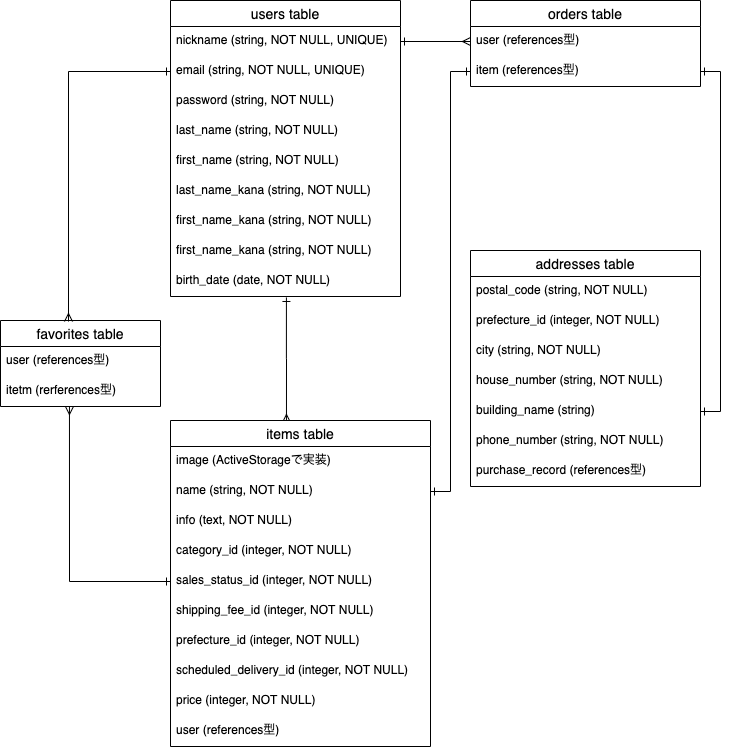

The diagram above was exported from draw.io. Its source (the exported page's mxGraphModel, read from the mxfile embedded in the PNG):
<mxGraphModel dx="968" dy="635" grid="1" gridSize="10" guides="1" tooltips="1" connect="1" arrows="1" fold="1" page="1" pageScale="1" pageWidth="827" pageHeight="1169" math="0" shadow="0">
  <root>
    <mxCell id="0" />
    <mxCell id="1" parent="0" />
    <mxCell id="117" value="orders table" style="swimlane;fontStyle=0;childLayout=stackLayout;horizontal=1;startSize=26;horizontalStack=0;resizeParent=1;resizeParentMax=0;resizeLast=0;collapsible=1;marginBottom=0;align=center;fontSize=14;" vertex="1" parent="1">
      <mxGeometry x="490" y="60" width="230" height="86" as="geometry" />
    </mxCell>
    <mxCell id="118" value="user (references型)" style="text;strokeColor=none;fillColor=none;spacingLeft=4;spacingRight=4;overflow=hidden;rotatable=0;points=[[0,0.5],[1,0.5]];portConstraint=eastwest;fontSize=12;" vertex="1" parent="117">
      <mxGeometry y="26" width="230" height="30" as="geometry" />
    </mxCell>
    <mxCell id="119" value="item (references型)" style="text;strokeColor=none;fillColor=none;spacingLeft=4;spacingRight=4;overflow=hidden;rotatable=0;points=[[0,0.5],[1,0.5]];portConstraint=eastwest;fontSize=12;" vertex="1" parent="117">
      <mxGeometry y="56" width="230" height="30" as="geometry" />
    </mxCell>
    <mxCell id="120" style="edgeStyle=orthogonalEdgeStyle;rounded=0;orthogonalLoop=1;jettySize=auto;html=1;exitX=0.504;exitY=1.033;exitDx=0;exitDy=0;entryX=0.446;entryY=0.006;entryDx=0;entryDy=0;endArrow=ERmany;endFill=0;startArrow=ERone;startFill=0;exitPerimeter=0;entryPerimeter=0;" edge="1" parent="1" source="152" target="132">
      <mxGeometry relative="1" as="geometry">
        <mxPoint x="40" y="410" as="targetPoint" />
      </mxGeometry>
    </mxCell>
    <mxCell id="121" style="edgeStyle=orthogonalEdgeStyle;rounded=0;orthogonalLoop=1;jettySize=auto;html=1;exitX=1;exitY=0.5;exitDx=0;exitDy=0;endArrow=ERone;endFill=0;startArrow=ERone;startFill=0;entryX=0;entryY=0.5;entryDx=0;entryDy=0;" edge="1" parent="1" source="134" target="119">
      <mxGeometry relative="1" as="geometry">
        <mxPoint x="400" y="180" as="targetPoint" />
      </mxGeometry>
    </mxCell>
    <mxCell id="122" value="addresses table" style="swimlane;fontStyle=0;childLayout=stackLayout;horizontal=1;startSize=26;horizontalStack=0;resizeParent=1;resizeParentMax=0;resizeLast=0;collapsible=1;marginBottom=0;align=center;fontSize=14;" vertex="1" parent="1">
      <mxGeometry x="490" y="310" width="230" height="236" as="geometry" />
    </mxCell>
    <mxCell id="123" value="postal_code (string, NOT NULL)" style="text;strokeColor=none;fillColor=none;spacingLeft=4;spacingRight=4;overflow=hidden;rotatable=0;points=[[0,0.5],[1,0.5]];portConstraint=eastwest;fontSize=12;" vertex="1" parent="122">
      <mxGeometry y="26" width="230" height="30" as="geometry" />
    </mxCell>
    <mxCell id="124" value="prefecture_id (integer, NOT NULL)" style="text;strokeColor=none;fillColor=none;spacingLeft=4;spacingRight=4;overflow=hidden;rotatable=0;points=[[0,0.5],[1,0.5]];portConstraint=eastwest;fontSize=12;" vertex="1" parent="122">
      <mxGeometry y="56" width="230" height="30" as="geometry" />
    </mxCell>
    <mxCell id="125" value="city (string, NOT NULL)" style="text;strokeColor=none;fillColor=none;spacingLeft=4;spacingRight=4;overflow=hidden;rotatable=0;points=[[0,0.5],[1,0.5]];portConstraint=eastwest;fontSize=12;" vertex="1" parent="122">
      <mxGeometry y="86" width="230" height="30" as="geometry" />
    </mxCell>
    <mxCell id="126" value="house_number (string, NOT NULL)" style="text;strokeColor=none;fillColor=none;spacingLeft=4;spacingRight=4;overflow=hidden;rotatable=0;points=[[0,0.5],[1,0.5]];portConstraint=eastwest;fontSize=12;" vertex="1" parent="122">
      <mxGeometry y="116" width="230" height="30" as="geometry" />
    </mxCell>
    <mxCell id="127" value="building_name (string)" style="text;strokeColor=none;fillColor=none;spacingLeft=4;spacingRight=4;overflow=hidden;rotatable=0;points=[[0,0.5],[1,0.5]];portConstraint=eastwest;fontSize=12;" vertex="1" parent="122">
      <mxGeometry y="146" width="230" height="30" as="geometry" />
    </mxCell>
    <mxCell id="128" value="phone_number (string, NOT NULL)" style="text;strokeColor=none;fillColor=none;spacingLeft=4;spacingRight=4;overflow=hidden;rotatable=0;points=[[0,0.5],[1,0.5]];portConstraint=eastwest;fontSize=12;" vertex="1" parent="122">
      <mxGeometry y="176" width="230" height="30" as="geometry" />
    </mxCell>
    <mxCell id="129" value="purchase_record (references型)" style="text;strokeColor=none;fillColor=none;spacingLeft=4;spacingRight=4;overflow=hidden;rotatable=0;points=[[0,0.5],[1,0.5]];portConstraint=eastwest;fontSize=12;" vertex="1" parent="122">
      <mxGeometry y="206" width="230" height="30" as="geometry" />
    </mxCell>
    <mxCell id="130" style="edgeStyle=orthogonalEdgeStyle;rounded=0;orthogonalLoop=1;jettySize=auto;html=1;exitX=1;exitY=0.5;exitDx=0;exitDy=0;entryX=1;entryY=0.5;entryDx=0;entryDy=0;startArrow=ERone;startFill=0;endArrow=ERone;endFill=0;" edge="1" parent="1" source="119" target="127">
      <mxGeometry relative="1" as="geometry" />
    </mxCell>
    <mxCell id="131" style="edgeStyle=orthogonalEdgeStyle;rounded=0;orthogonalLoop=1;jettySize=auto;html=1;exitX=1;exitY=0.5;exitDx=0;exitDy=0;entryX=0;entryY=0.5;entryDx=0;entryDy=0;endArrow=ERmany;endFill=0;startArrow=ERone;startFill=0;" edge="1" parent="1" source="144" target="118">
      <mxGeometry relative="1" as="geometry" />
    </mxCell>
    <mxCell id="132" value="items table" style="swimlane;fontStyle=0;childLayout=stackLayout;horizontal=1;startSize=26;horizontalStack=0;resizeParent=1;resizeParentMax=0;resizeLast=0;collapsible=1;marginBottom=0;align=center;fontSize=14;" vertex="1" parent="1">
      <mxGeometry x="190" y="480" width="260" height="326" as="geometry" />
    </mxCell>
    <mxCell id="133" value="image (ActiveStorageで実装)" style="text;strokeColor=none;fillColor=none;spacingLeft=4;spacingRight=4;overflow=hidden;rotatable=0;points=[[0,0.5],[1,0.5]];portConstraint=eastwest;fontSize=12;" vertex="1" parent="132">
      <mxGeometry y="26" width="260" height="30" as="geometry" />
    </mxCell>
    <mxCell id="134" value="name (string, NOT NULL)" style="text;strokeColor=none;fillColor=none;spacingLeft=4;spacingRight=4;overflow=hidden;rotatable=0;points=[[0,0.5],[1,0.5]];portConstraint=eastwest;fontSize=12;" vertex="1" parent="132">
      <mxGeometry y="56" width="260" height="30" as="geometry" />
    </mxCell>
    <mxCell id="135" value="info (text, NOT NULL)" style="text;strokeColor=none;fillColor=none;spacingLeft=4;spacingRight=4;overflow=hidden;rotatable=0;points=[[0,0.5],[1,0.5]];portConstraint=eastwest;fontSize=12;" vertex="1" parent="132">
      <mxGeometry y="86" width="260" height="30" as="geometry" />
    </mxCell>
    <mxCell id="136" value="category_id (integer, NOT NULL)" style="text;strokeColor=none;fillColor=none;spacingLeft=4;spacingRight=4;overflow=hidden;rotatable=0;points=[[0,0.5],[1,0.5]];portConstraint=eastwest;fontSize=12;" vertex="1" parent="132">
      <mxGeometry y="116" width="260" height="30" as="geometry" />
    </mxCell>
    <mxCell id="137" value="sales_status_id (integer, NOT NULL)" style="text;strokeColor=none;fillColor=none;spacingLeft=4;spacingRight=4;overflow=hidden;rotatable=0;points=[[0,0.5],[1,0.5]];portConstraint=eastwest;fontSize=12;" vertex="1" parent="132">
      <mxGeometry y="146" width="260" height="30" as="geometry" />
    </mxCell>
    <mxCell id="138" value="shipping_fee_id (integer, NOT NULL)" style="text;strokeColor=none;fillColor=none;spacingLeft=4;spacingRight=4;overflow=hidden;rotatable=0;points=[[0,0.5],[1,0.5]];portConstraint=eastwest;fontSize=12;" vertex="1" parent="132">
      <mxGeometry y="176" width="260" height="30" as="geometry" />
    </mxCell>
    <mxCell id="139" value="prefecture_id (integer, NOT NULL)" style="text;strokeColor=none;fillColor=none;spacingLeft=4;spacingRight=4;overflow=hidden;rotatable=0;points=[[0,0.5],[1,0.5]];portConstraint=eastwest;fontSize=12;" vertex="1" parent="132">
      <mxGeometry y="206" width="260" height="30" as="geometry" />
    </mxCell>
    <mxCell id="140" value="scheduled_delivery_id (integer, NOT NULL)" style="text;strokeColor=none;fillColor=none;spacingLeft=4;spacingRight=4;overflow=hidden;rotatable=0;points=[[0,0.5],[1,0.5]];portConstraint=eastwest;fontSize=12;" vertex="1" parent="132">
      <mxGeometry y="236" width="260" height="30" as="geometry" />
    </mxCell>
    <mxCell id="141" value="price (integer, NOT NULL)" style="text;strokeColor=none;fillColor=none;spacingLeft=4;spacingRight=4;overflow=hidden;rotatable=0;points=[[0,0.5],[1,0.5]];portConstraint=eastwest;fontSize=12;" vertex="1" parent="132">
      <mxGeometry y="266" width="260" height="30" as="geometry" />
    </mxCell>
    <mxCell id="142" value="user (references型)" style="text;strokeColor=none;fillColor=none;spacingLeft=4;spacingRight=4;overflow=hidden;rotatable=0;points=[[0,0.5],[1,0.5]];portConstraint=eastwest;fontSize=12;" vertex="1" parent="132">
      <mxGeometry y="296" width="260" height="30" as="geometry" />
    </mxCell>
    <mxCell id="143" value="users table" style="swimlane;fontStyle=0;childLayout=stackLayout;horizontal=1;startSize=26;horizontalStack=0;resizeParent=1;resizeParentMax=0;resizeLast=0;collapsible=1;marginBottom=0;align=center;fontSize=14;" vertex="1" parent="1">
      <mxGeometry x="190" y="60" width="230" height="296" as="geometry" />
    </mxCell>
    <mxCell id="144" value="nickname (string, NOT NULL, UNIQUE)" style="text;strokeColor=none;fillColor=none;spacingLeft=4;spacingRight=4;overflow=hidden;rotatable=0;points=[[0,0.5],[1,0.5]];portConstraint=eastwest;fontSize=12;" vertex="1" parent="143">
      <mxGeometry y="26" width="230" height="30" as="geometry" />
    </mxCell>
    <mxCell id="145" value="email (string, NOT NULL, UNIQUE)" style="text;strokeColor=none;fillColor=none;spacingLeft=4;spacingRight=4;overflow=hidden;rotatable=0;points=[[0,0.5],[1,0.5]];portConstraint=eastwest;fontSize=12;" vertex="1" parent="143">
      <mxGeometry y="56" width="230" height="30" as="geometry" />
    </mxCell>
    <mxCell id="146" value="password (string, NOT NULL)" style="text;strokeColor=none;fillColor=none;spacingLeft=4;spacingRight=4;overflow=hidden;rotatable=0;points=[[0,0.5],[1,0.5]];portConstraint=eastwest;fontSize=12;" vertex="1" parent="143">
      <mxGeometry y="86" width="230" height="30" as="geometry" />
    </mxCell>
    <mxCell id="147" value="last_name (string, NOT NULL)" style="text;strokeColor=none;fillColor=none;spacingLeft=4;spacingRight=4;overflow=hidden;rotatable=0;points=[[0,0.5],[1,0.5]];portConstraint=eastwest;fontSize=12;" vertex="1" parent="143">
      <mxGeometry y="116" width="230" height="30" as="geometry" />
    </mxCell>
    <mxCell id="148" value="first_name (string, NOT NULL)" style="text;strokeColor=none;fillColor=none;spacingLeft=4;spacingRight=4;overflow=hidden;rotatable=0;points=[[0,0.5],[1,0.5]];portConstraint=eastwest;fontSize=12;" vertex="1" parent="143">
      <mxGeometry y="146" width="230" height="30" as="geometry" />
    </mxCell>
    <mxCell id="149" value="last_name_kana (string, NOT NULL)" style="text;strokeColor=none;fillColor=none;spacingLeft=4;spacingRight=4;overflow=hidden;rotatable=0;points=[[0,0.5],[1,0.5]];portConstraint=eastwest;fontSize=12;" vertex="1" parent="143">
      <mxGeometry y="176" width="230" height="30" as="geometry" />
    </mxCell>
    <mxCell id="150" value="first_name_kana (string, NOT NULL)" style="text;strokeColor=none;fillColor=none;spacingLeft=4;spacingRight=4;overflow=hidden;rotatable=0;points=[[0,0.5],[1,0.5]];portConstraint=eastwest;fontSize=12;" vertex="1" parent="143">
      <mxGeometry y="206" width="230" height="30" as="geometry" />
    </mxCell>
    <mxCell id="151" value="first_name_kana (string, NOT NULL)" style="text;strokeColor=none;fillColor=none;spacingLeft=4;spacingRight=4;overflow=hidden;rotatable=0;points=[[0,0.5],[1,0.5]];portConstraint=eastwest;fontSize=12;" vertex="1" parent="143">
      <mxGeometry y="236" width="230" height="30" as="geometry" />
    </mxCell>
    <mxCell id="152" value="birth_date (date, NOT NULL)" style="text;strokeColor=none;fillColor=none;spacingLeft=4;spacingRight=4;overflow=hidden;rotatable=0;points=[[0,0.5],[1,0.5]];portConstraint=eastwest;fontSize=12;" vertex="1" parent="143">
      <mxGeometry y="266" width="230" height="30" as="geometry" />
    </mxCell>
    <mxCell id="153" value="favorites table" style="swimlane;fontStyle=0;childLayout=stackLayout;horizontal=1;startSize=26;horizontalStack=0;resizeParent=1;resizeParentMax=0;resizeLast=0;collapsible=1;marginBottom=0;align=center;fontSize=14;" vertex="1" parent="1">
      <mxGeometry x="20" y="380" width="160" height="86" as="geometry" />
    </mxCell>
    <mxCell id="154" value="user (references型)" style="text;strokeColor=none;fillColor=none;spacingLeft=4;spacingRight=4;overflow=hidden;rotatable=0;points=[[0,0.5],[1,0.5]];portConstraint=eastwest;fontSize=12;" vertex="1" parent="153">
      <mxGeometry y="26" width="160" height="30" as="geometry" />
    </mxCell>
    <mxCell id="155" value="itetm (rerferences型)" style="text;strokeColor=none;fillColor=none;spacingLeft=4;spacingRight=4;overflow=hidden;rotatable=0;points=[[0,0.5],[1,0.5]];portConstraint=eastwest;fontSize=12;" vertex="1" parent="153">
      <mxGeometry y="56" width="160" height="30" as="geometry" />
    </mxCell>
    <mxCell id="156" style="edgeStyle=orthogonalEdgeStyle;rounded=0;orthogonalLoop=1;jettySize=auto;html=1;exitX=0;exitY=0.5;exitDx=0;exitDy=0;startArrow=ERone;startFill=0;endArrow=ERmany;endFill=0;" edge="1" parent="1" source="145">
      <mxGeometry relative="1" as="geometry">
        <mxPoint x="88" y="381" as="targetPoint" />
      </mxGeometry>
    </mxCell>
    <mxCell id="157" style="edgeStyle=orthogonalEdgeStyle;rounded=0;orthogonalLoop=1;jettySize=auto;html=1;exitX=0;exitY=0.5;exitDx=0;exitDy=0;endArrow=ERmany;endFill=0;startArrow=ERone;startFill=0;entryX=0.431;entryY=1;entryDx=0;entryDy=0;entryPerimeter=0;" edge="1" parent="1" source="137" target="155">
      <mxGeometry relative="1" as="geometry">
        <mxPoint x="90" y="470" as="targetPoint" />
      </mxGeometry>
    </mxCell>
  </root>
</mxGraphModel>